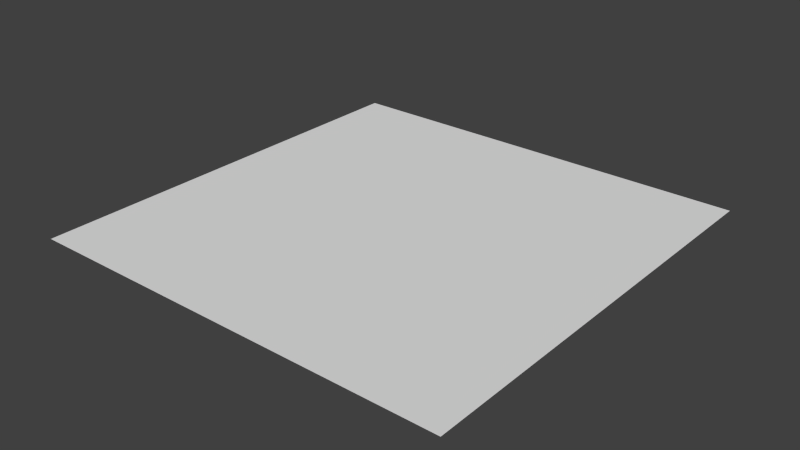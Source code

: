 # Source: cube.blend  (saved by Blender 2.57.0; exported with 4.5.12 LTS)
import bpy
from mathutils import Matrix  # noqa: F401  (used for matrix-valued properties, if any)

bpy.ops.wm.read_factory_settings(use_empty=True)
scene = bpy.context.scene
scene.name = 'Scene'

# ---- collections
col_collection_1 = bpy.data.collections.new('Collection 1'); scene.collection.children.link(col_collection_1)
col_collection_2 = bpy.data.collections.new('Collection 2'); scene.collection.children.link(col_collection_2)
col_collection_2.hide_render = True
col_collection_2.hide_viewport = True

# ---- world
world_world = bpy.data.worlds.new('World'); scene.world = world_world
world_world.color = (0.05088, 0.05088, 0.05088)
world_world.use_sun_shadow = False
world_world.sun_shadow_jitter_overblur = 0.0
world_world.cycles.sampling_method = 'MANUAL'
world_world.cycles.sample_map_resolution = 256

# ---- meshes
me_plane_002 = bpy.data.meshes.new('Plane.002')
me_plane_002.from_pydata([(1.0, 1.0, 0.0), (1.0, -1.0, 0.0), (-1.0, -1.0, 0.0), (-1.0, 1.0, 0.0)], [], [(0, 3, 2, 1)])
me_plane_002.use_remesh_preserve_volume = False
me_plane_002.use_remesh_preserve_attributes = False
me_plane_002.use_mirror_vertex_groups = False
me_plane_002.update()
me_plane_001 = bpy.data.meshes.new('Plane.001')
me_plane_001.from_pydata([(1.014, 0.9587, 0.0), (1.0, -1.0, 0.0), (-0.9835, -0.9825, 0.0), (-1.0, 1.0, 0.0)], [], [(0, 2, 3), (0, 1, 2)])
_uv = me_plane_001.uv_layers.new(name='UVTex')
_uv.uv.foreach_set('vector', [9.998e-05, 0.0001001, 0.9999, 0.9999, 0.9999, 9.998e-05, 9.998e-05, 0.0001001, 0.0001, 0.9999, 0.9999, 0.9999])
me_plane_001.use_remesh_preserve_volume = False
me_plane_001.use_remesh_preserve_attributes = False
me_plane_001.use_mirror_vertex_groups = False
me_plane_001.update()

# ---- objects
ob_plane = bpy.data.objects.new('Plane', me_plane_002)
ob_plane_001 = bpy.data.objects.new('Plane.001', me_plane_001)

# ---- transforms, parenting, visibility, modifiers, constraints
ob_plane.location = (0.0, 0.0, 0.0)
ob_plane.lineart.crease_threshold = 0.0
ob_plane_001.location = (-0.005949, 0.005012, 0.0)
ob_plane_001.lineart.crease_threshold = 0.0

# ---- collection membership
col_collection_1.objects.link(ob_plane)
col_collection_2.objects.link(ob_plane_001)

# ---- scene / render settings (as saved in the file)
scene.frame_start = 1; scene.frame_end = 250; scene.frame_set(1)
scene.render.engine = 'BLENDER_EEVEE_NEXT'
scene.render.image_settings.color_mode = 'RGB'
scene.render.image_settings.compression = 90
scene.render.resolution_percentage = 50
scene.render.dither_intensity = 0.0
scene.render.bake_margin = 2
scene.cycles.use_denoising = False
scene.cycles.samples = 10
scene.cycles.sampling_pattern = 'TABULATED_SOBOL'
scene.cycles.light_sampling_threshold = 0.0
scene.cycles.use_adaptive_sampling = False
scene.cycles.use_light_tree = False
scene.cycles.blur_glossy = 0.0
scene.cycles.volume_bounces = 1
scene.cycles.pixel_filter_type = 'GAUSSIAN'
scene.cycles.sample_clamp_indirect = 0.0
scene.view_settings.view_transform = 'Standard'
bpy.context.view_layer.update()

# ---- added for rendering (the .blend has no active camera and no usable light): camera, sun
cam_auto = bpy.data.cameras.new('AutoCamera')
cam_auto.lens = 50.0
cam_auto.sensor_width = 36.0
cam_auto.clip_end = 1000.0
ob_auto_camera = bpy.data.objects.new('AutoCamera', cam_auto)
scene.collection.objects.link(ob_auto_camera)
ob_auto_camera.location = (2.63276, -3.15109, 2.10073)
ob_auto_camera.rotation_euler = (1.09748, -7.21219e-08, 0.694738)
scene.camera = ob_auto_camera
light_auto_sun = bpy.data.lights.new('AutoSun', 'SUN')
light_auto_sun.energy = 3.0
light_auto_sun.angle = 0.0523599
ob_auto_sun = bpy.data.objects.new('AutoSun', light_auto_sun)
scene.collection.objects.link(ob_auto_sun)
ob_auto_sun.rotation_euler = (0.872665, 0.174533, 0.523599)
bpy.context.view_layer.update()
